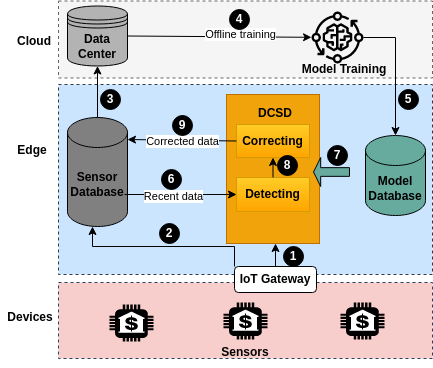

The diagram above was exported from draw.io. Its source (the exported page's mxGraphModel, read from the mxfile embedded in the PNG):
<mxGraphModel dx="1350" dy="891" grid="0" gridSize="10" guides="1" tooltips="1" connect="1" arrows="1" fold="1" page="1" pageScale="1" pageWidth="827" pageHeight="1169" math="0" shadow="0">
  <root>
    <mxCell id="0" />
    <mxCell id="1" parent="0" />
    <mxCell id="m0e01IfK1NFWnkAUsnU6-1" value="" style="rounded=0;whiteSpace=wrap;html=1;strokeColor=#666666;fillColor=#f5f5f5;dashed=1;fontColor=#333333;" parent="1" vertex="1">
      <mxGeometry x="197" y="88.5" width="374" height="77" as="geometry" />
    </mxCell>
    <mxCell id="m0e01IfK1NFWnkAUsnU6-2" value="" style="rounded=0;whiteSpace=wrap;html=1;strokeColor=#23445d;fillColor=#F8CECC;dashed=1;" parent="1" vertex="1">
      <mxGeometry x="197" y="370" width="374" height="76" as="geometry" />
    </mxCell>
    <mxCell id="m0e01IfK1NFWnkAUsnU6-3" value="" style="rounded=0;whiteSpace=wrap;html=1;strokeColor=#36393d;fillColor=#cce5ff;dashed=1;" parent="1" vertex="1">
      <mxGeometry x="197" y="172" width="374" height="190" as="geometry" />
    </mxCell>
    <mxCell id="m0e01IfK1NFWnkAUsnU6-4" value="&lt;b&gt;Cloud&lt;/b&gt;" style="text;html=1;strokeColor=none;fillColor=none;align=center;verticalAlign=middle;whiteSpace=wrap;rounded=0;dashed=1;" parent="1" vertex="1">
      <mxGeometry x="143" y="114" width="60" height="30" as="geometry" />
    </mxCell>
    <mxCell id="m0e01IfK1NFWnkAUsnU6-5" value="&lt;b&gt;Edge&lt;/b&gt;" style="text;html=1;strokeColor=none;fillColor=none;align=center;verticalAlign=middle;whiteSpace=wrap;rounded=0;dashed=1;" parent="1" vertex="1">
      <mxGeometry x="141" y="223" width="60" height="30" as="geometry" />
    </mxCell>
    <mxCell id="m0e01IfK1NFWnkAUsnU6-6" value="&lt;b&gt;Devices&lt;/b&gt;" style="text;html=1;strokeColor=none;fillColor=none;align=center;verticalAlign=middle;whiteSpace=wrap;rounded=0;dashed=1;" parent="1" vertex="1">
      <mxGeometry x="139" y="390" width="60" height="30" as="geometry" />
    </mxCell>
    <mxCell id="m0e01IfK1NFWnkAUsnU6-7" value="&lt;b&gt;Sensor Database&lt;/b&gt;" style="shape=cylinder3;whiteSpace=wrap;html=1;boundedLbl=1;backgroundOutline=1;size=15;strokeColor=#000000;fillColor=#808080;" parent="1" vertex="1">
      <mxGeometry x="206" y="205" width="60" height="109" as="geometry" />
    </mxCell>
    <mxCell id="m0e01IfK1NFWnkAUsnU6-8" value="&lt;b&gt;Model Database&lt;/b&gt;" style="shape=cylinder3;whiteSpace=wrap;html=1;boundedLbl=1;backgroundOutline=1;size=15;strokeColor=#000000;fillColor=#67AB9F;" parent="1" vertex="1">
      <mxGeometry x="504" y="223" width="60" height="80" as="geometry" />
    </mxCell>
    <mxCell id="m0e01IfK1NFWnkAUsnU6-9" value="&lt;b&gt;Data Center&lt;/b&gt;" style="shape=datastore;whiteSpace=wrap;html=1;strokeColor=#000000;fillColor=#B3B3B3;" parent="1" vertex="1">
      <mxGeometry x="206" y="93.5" width="60" height="60" as="geometry" />
    </mxCell>
    <mxCell id="m0e01IfK1NFWnkAUsnU6-10" value="" style="rounded=0;whiteSpace=wrap;html=1;strokeColor=#BD7000;fillColor=#f0a30a;fontColor=#000000;" parent="1" vertex="1">
      <mxGeometry x="365" y="182" width="93" height="149" as="geometry" />
    </mxCell>
    <mxCell id="m0e01IfK1NFWnkAUsnU6-11" value="&lt;b&gt;Correcting&lt;/b&gt;" style="rounded=0;whiteSpace=wrap;html=1;strokeColor=#d79b00;fillColor=#ffcd28;gradientColor=#ffa500;" parent="1" vertex="1">
      <mxGeometry x="375" y="212" width="73" height="33" as="geometry" />
    </mxCell>
    <mxCell id="m0e01IfK1NFWnkAUsnU6-12" value="&lt;b&gt;Detecting&lt;/b&gt;" style="rounded=0;whiteSpace=wrap;html=1;strokeColor=#d79b00;fillColor=#ffcd28;gradientColor=#ffa500;" parent="1" vertex="1">
      <mxGeometry x="375" y="265" width="73" height="34" as="geometry" />
    </mxCell>
    <mxCell id="m0e01IfK1NFWnkAUsnU6-13" value="&lt;b&gt;DCSD&lt;/b&gt;" style="text;html=1;strokeColor=none;fillColor=none;align=center;verticalAlign=middle;whiteSpace=wrap;rounded=0;" parent="1" vertex="1">
      <mxGeometry x="384" y="186" width="60" height="30" as="geometry" />
    </mxCell>
    <mxCell id="m0e01IfK1NFWnkAUsnU6-14" value="&lt;b&gt;IoT Gateway&lt;/b&gt;" style="rounded=1;whiteSpace=wrap;html=1;strokeColor=#000000;fillColor=#FFFFFF;" parent="1" vertex="1">
      <mxGeometry x="373" y="354" width="82" height="26" as="geometry" />
    </mxCell>
    <mxCell id="m0e01IfK1NFWnkAUsnU6-15" value="" style="outlineConnect=0;dashed=0;verticalLabelPosition=bottom;verticalAlign=top;align=center;html=1;shape=mxgraph.aws3.bank;fillColor=#000000;gradientColor=none;strokeColor=#000000;" parent="1" vertex="1">
      <mxGeometry x="248" y="392" width="44" height="37" as="geometry" />
    </mxCell>
    <mxCell id="m0e01IfK1NFWnkAUsnU6-16" value="" style="outlineConnect=0;dashed=0;verticalLabelPosition=bottom;verticalAlign=top;align=center;html=1;shape=mxgraph.aws3.bank;fillColor=#000000;gradientColor=none;strokeColor=#000000;" parent="1" vertex="1">
      <mxGeometry x="362" y="390" width="44" height="37" as="geometry" />
    </mxCell>
    <mxCell id="m0e01IfK1NFWnkAUsnU6-17" value="" style="outlineConnect=0;dashed=0;verticalLabelPosition=bottom;verticalAlign=top;align=center;html=1;shape=mxgraph.aws3.bank;fillColor=#000000;gradientColor=none;strokeColor=#000000;" parent="1" vertex="1">
      <mxGeometry x="479" y="390" width="44" height="37" as="geometry" />
    </mxCell>
    <mxCell id="m0e01IfK1NFWnkAUsnU6-18" value="" style="sketch=0;outlineConnect=0;fontColor=#232F3E;gradientColor=none;fillColor=#000000;strokeColor=none;dashed=0;verticalLabelPosition=bottom;verticalAlign=top;align=center;html=1;fontSize=12;fontStyle=0;aspect=fixed;pointerEvents=1;shape=mxgraph.aws4.iot_greengrass_component_machine_learning;" parent="1" vertex="1">
      <mxGeometry x="450" y="99" width="52" height="52" as="geometry" />
    </mxCell>
    <mxCell id="m0e01IfK1NFWnkAUsnU6-19" value="" style="endArrow=classic;html=1;rounded=0;exitX=1;exitY=0.5;exitDx=0;exitDy=0;" parent="1" source="m0e01IfK1NFWnkAUsnU6-9" target="m0e01IfK1NFWnkAUsnU6-18" edge="1">
      <mxGeometry width="50" height="50" relative="1" as="geometry">
        <mxPoint x="370" y="169" as="sourcePoint" />
        <mxPoint x="420" y="119" as="targetPoint" />
      </mxGeometry>
    </mxCell>
    <mxCell id="m0e01IfK1NFWnkAUsnU6-20" value="Offline training" style="edgeLabel;html=1;align=center;verticalAlign=middle;resizable=0;points=[];" parent="m0e01IfK1NFWnkAUsnU6-19" vertex="1" connectable="0">
      <mxGeometry x="0.2123" y="3" relative="1" as="geometry">
        <mxPoint as="offset" />
      </mxGeometry>
    </mxCell>
    <mxCell id="m0e01IfK1NFWnkAUsnU6-21" value="&lt;b&gt;Model Training&lt;/b&gt;" style="text;html=1;strokeColor=none;fillColor=none;align=center;verticalAlign=middle;whiteSpace=wrap;rounded=0;" parent="1" vertex="1">
      <mxGeometry x="436" y="142" width="94" height="30" as="geometry" />
    </mxCell>
    <mxCell id="m0e01IfK1NFWnkAUsnU6-22" value="" style="endArrow=classic;html=1;rounded=0;entryX=0.5;entryY=0;entryDx=0;entryDy=0;entryPerimeter=0;edgeStyle=orthogonalEdgeStyle;" parent="1" source="m0e01IfK1NFWnkAUsnU6-18" target="m0e01IfK1NFWnkAUsnU6-8" edge="1">
      <mxGeometry width="50" height="50" relative="1" as="geometry">
        <mxPoint x="697" y="159" as="sourcePoint" />
        <mxPoint x="747" y="109" as="targetPoint" />
      </mxGeometry>
    </mxCell>
    <mxCell id="m0e01IfK1NFWnkAUsnU6-23" value="" style="shape=singleArrow;direction=west;whiteSpace=wrap;html=1;strokeColor=#000000;fillColor=#67AB9F;" parent="1" vertex="1">
      <mxGeometry x="452" y="245" width="36" height="29" as="geometry" />
    </mxCell>
    <mxCell id="m0e01IfK1NFWnkAUsnU6-24" value="" style="endArrow=classic;html=1;rounded=0;entryX=0;entryY=0.5;entryDx=0;entryDy=0;" parent="1" target="m0e01IfK1NFWnkAUsnU6-12" edge="1">
      <mxGeometry width="50" height="50" relative="1" as="geometry">
        <mxPoint x="263" y="282" as="sourcePoint" />
        <mxPoint x="334" y="310" as="targetPoint" />
      </mxGeometry>
    </mxCell>
    <mxCell id="m0e01IfK1NFWnkAUsnU6-25" value="Recent data" style="edgeLabel;html=1;align=center;verticalAlign=middle;resizable=0;points=[];" parent="m0e01IfK1NFWnkAUsnU6-24" vertex="1" connectable="0">
      <mxGeometry x="-0.6007" y="-2" relative="1" as="geometry">
        <mxPoint x="26" y="-1" as="offset" />
      </mxGeometry>
    </mxCell>
    <mxCell id="m0e01IfK1NFWnkAUsnU6-26" value="" style="endArrow=classic;html=1;rounded=0;exitX=0;exitY=0.5;exitDx=0;exitDy=0;entryX=1;entryY=0.202;entryDx=0;entryDy=0;entryPerimeter=0;" parent="1" source="m0e01IfK1NFWnkAUsnU6-11" target="m0e01IfK1NFWnkAUsnU6-7" edge="1">
      <mxGeometry width="50" height="50" relative="1" as="geometry">
        <mxPoint x="263" y="254" as="sourcePoint" />
        <mxPoint x="313" y="204" as="targetPoint" />
      </mxGeometry>
    </mxCell>
    <mxCell id="m0e01IfK1NFWnkAUsnU6-27" value="Corrected data" style="edgeLabel;html=1;align=center;verticalAlign=middle;resizable=0;points=[];labelBackgroundColor=default;" parent="m0e01IfK1NFWnkAUsnU6-26" vertex="1" connectable="0">
      <mxGeometry x="0.2295" y="-1" relative="1" as="geometry">
        <mxPoint x="12" y="2" as="offset" />
      </mxGeometry>
    </mxCell>
    <mxCell id="m0e01IfK1NFWnkAUsnU6-28" value="&lt;b&gt;Sensors&lt;/b&gt;" style="text;html=1;strokeColor=none;fillColor=none;align=center;verticalAlign=middle;whiteSpace=wrap;rounded=0;" parent="1" vertex="1">
      <mxGeometry x="354" y="425" width="60" height="30" as="geometry" />
    </mxCell>
    <mxCell id="m0e01IfK1NFWnkAUsnU6-30" value="" style="endArrow=classic;html=1;rounded=0;exitX=0.5;exitY=0;exitDx=0;exitDy=0;" parent="1" source="m0e01IfK1NFWnkAUsnU6-14" edge="1">
      <mxGeometry width="50" height="50" relative="1" as="geometry">
        <mxPoint x="412" y="356" as="sourcePoint" />
        <mxPoint x="414" y="331" as="targetPoint" />
        <Array as="points" />
      </mxGeometry>
    </mxCell>
    <mxCell id="m0e01IfK1NFWnkAUsnU6-31" value="" style="endArrow=classic;html=1;rounded=0;exitX=0.5;exitY=0;exitDx=0;exitDy=0;" parent="1" source="m0e01IfK1NFWnkAUsnU6-12" target="m0e01IfK1NFWnkAUsnU6-11" edge="1">
      <mxGeometry width="50" height="50" relative="1" as="geometry">
        <mxPoint x="491" y="366" as="sourcePoint" />
        <mxPoint x="541" y="316" as="targetPoint" />
      </mxGeometry>
    </mxCell>
    <mxCell id="m0e01IfK1NFWnkAUsnU6-33" value="" style="endArrow=classic;html=1;rounded=0;exitX=0.5;exitY=0;exitDx=0;exitDy=0;exitPerimeter=0;entryX=0.5;entryY=1;entryDx=0;entryDy=0;" parent="1" source="m0e01IfK1NFWnkAUsnU6-7" target="m0e01IfK1NFWnkAUsnU6-9" edge="1">
      <mxGeometry width="50" height="50" relative="1" as="geometry">
        <mxPoint x="42" y="245" as="sourcePoint" />
        <mxPoint x="92" y="195" as="targetPoint" />
      </mxGeometry>
    </mxCell>
    <mxCell id="m0e01IfK1NFWnkAUsnU6-34" value="1" style="ellipse;whiteSpace=wrap;html=1;aspect=fixed;strokeColor=#000000;fillColor=#000000;fontColor=#FFFFFF;fontStyle=1" parent="1" vertex="1">
      <mxGeometry x="422" y="334" width="20" height="20" as="geometry" />
    </mxCell>
    <mxCell id="m0e01IfK1NFWnkAUsnU6-37" value="6" style="ellipse;whiteSpace=wrap;html=1;aspect=fixed;strokeColor=#000000;fillColor=#000000;fontColor=#FFFFFF;fontStyle=1" parent="1" vertex="1">
      <mxGeometry x="300" y="257" width="20" height="20" as="geometry" />
    </mxCell>
    <mxCell id="m0e01IfK1NFWnkAUsnU6-38" value="3" style="ellipse;whiteSpace=wrap;html=1;aspect=fixed;strokeColor=#000000;fillColor=#000000;fontColor=#FFFFFF;fontStyle=1" parent="1" vertex="1">
      <mxGeometry x="239" y="177" width="20" height="20" as="geometry" />
    </mxCell>
    <mxCell id="m0e01IfK1NFWnkAUsnU6-39" value="4" style="ellipse;whiteSpace=wrap;html=1;aspect=fixed;strokeColor=#000000;fillColor=#000000;fontColor=#FFFFFF;fontStyle=1" parent="1" vertex="1">
      <mxGeometry x="368" y="97" width="20" height="20" as="geometry" />
    </mxCell>
    <mxCell id="m0e01IfK1NFWnkAUsnU6-40" value="5" style="ellipse;whiteSpace=wrap;html=1;aspect=fixed;strokeColor=#000000;fillColor=#000000;fontColor=#FFFFFF;fontStyle=1" parent="1" vertex="1">
      <mxGeometry x="537" y="177" width="20" height="20" as="geometry" />
    </mxCell>
    <mxCell id="m0e01IfK1NFWnkAUsnU6-43" value="7" style="ellipse;whiteSpace=wrap;html=1;aspect=fixed;strokeColor=#000000;fillColor=#000000;fontColor=#FFFFFF;fontStyle=1" parent="1" vertex="1">
      <mxGeometry x="466" y="233" width="20" height="20" as="geometry" />
    </mxCell>
    <mxCell id="m0e01IfK1NFWnkAUsnU6-44" value="8" style="ellipse;whiteSpace=wrap;html=1;aspect=fixed;strokeColor=#000000;fillColor=#000000;fontColor=#FFFFFF;fontStyle=1" parent="1" vertex="1">
      <mxGeometry x="416" y="243" width="20" height="20" as="geometry" />
    </mxCell>
    <mxCell id="m0e01IfK1NFWnkAUsnU6-46" value="9" style="ellipse;whiteSpace=wrap;html=1;aspect=fixed;strokeColor=#000000;fillColor=#000000;fontColor=#FFFFFF;fontStyle=1" parent="1" vertex="1">
      <mxGeometry x="311" y="203" width="20" height="20" as="geometry" />
    </mxCell>
    <mxCell id="ywNwij8xBB63aIoQN-RS-3" value="" style="endArrow=classic;html=1;rounded=0;strokeColor=#000000;strokeWidth=1;exitX=0;exitY=0;exitDx=0;exitDy=0;edgeStyle=orthogonalEdgeStyle;" parent="1" source="m0e01IfK1NFWnkAUsnU6-14" edge="1">
      <mxGeometry width="50" height="50" relative="1" as="geometry">
        <mxPoint x="90" y="341" as="sourcePoint" />
        <mxPoint x="231" y="314" as="targetPoint" />
      </mxGeometry>
    </mxCell>
    <mxCell id="ywNwij8xBB63aIoQN-RS-4" value="2" style="ellipse;whiteSpace=wrap;html=1;aspect=fixed;strokeColor=#000000;fillColor=#000000;fontColor=#FFFFFF;fontStyle=1" parent="1" vertex="1">
      <mxGeometry x="298" y="311" width="20" height="20" as="geometry" />
    </mxCell>
  </root>
</mxGraphModel>